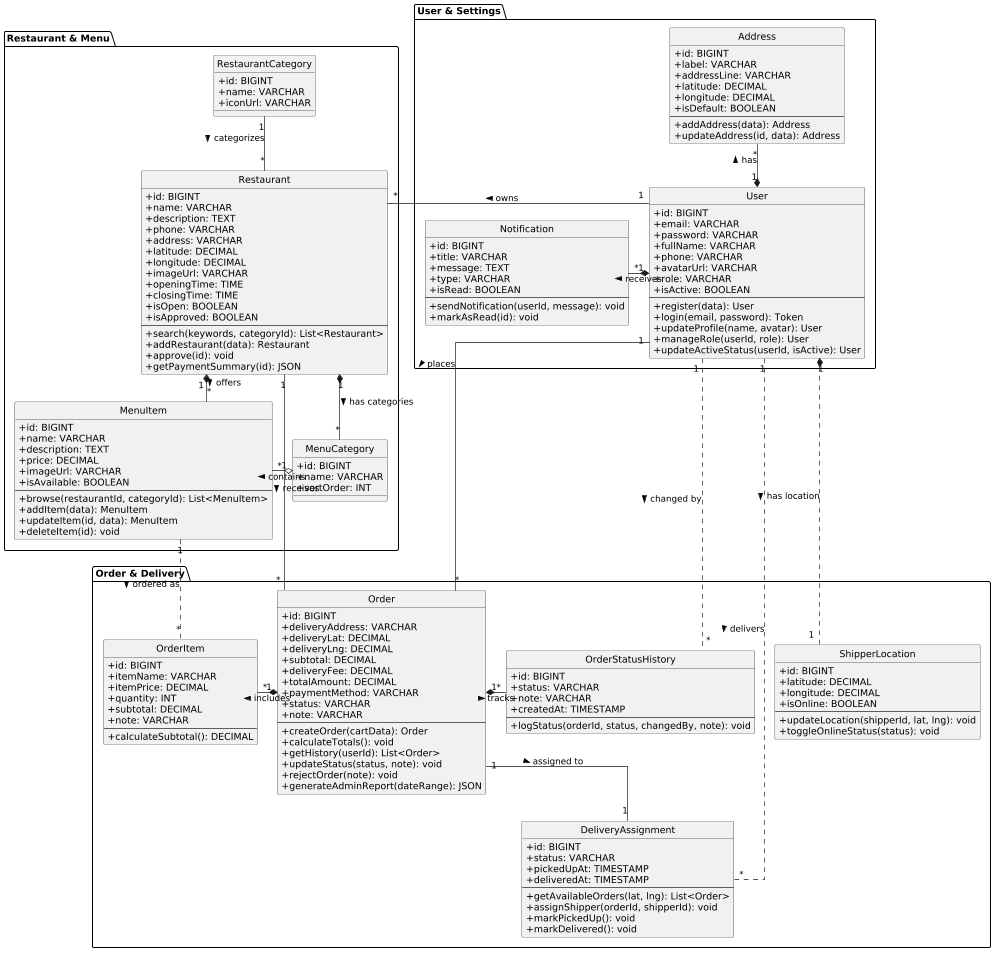

The diagram above was rendered by PlantUML. Its source (embedded in the PNG):
@startuml
' Giới hạn bề ngang để không bị tràn khổ giấy (khoảng A4)
scale max 1000 width

' Bật chế độ đường vuông góc
skinparam linetype ortho 

' Ép khoảng cách các khối sát lại với nhau
skinparam nodesep 30
skinparam ranksep 40

skinparam classAttributeIconSize 0
skinparam shadowing false
hide circle

package "User & Settings" {
    class User {
        + id: BIGINT
        + email: VARCHAR
        + password: VARCHAR
        + fullName: VARCHAR
        + phone: VARCHAR
        + avatarUrl: VARCHAR
        + role: VARCHAR
        + isActive: BOOLEAN
        --
        + register(data): User
        + login(email, password): Token
        + updateProfile(name, avatar): User
        + manageRole(userId, role): User
        + updateActiveStatus(userId, isActive): User
    }
    class Address {
        + id: BIGINT
        + label: VARCHAR
        + addressLine: VARCHAR
        + latitude: DECIMAL
        + longitude: DECIMAL
        + isDefault: BOOLEAN
        --
        + addAddress(data): Address
        + updateAddress(id, data): Address
    }
    class Notification {
        + id: BIGINT
        + title: VARCHAR
        + message: TEXT
        + type: VARCHAR
        + isRead: BOOLEAN
        --
        + sendNotification(userId, message): void
        + markAsRead(id): void
    }
}

package "Restaurant & Menu" {
    class RestaurantCategory {
        + id: BIGINT
        + name: VARCHAR
        + iconUrl: VARCHAR
    }
    class Restaurant {
        + id: BIGINT
        + name: VARCHAR
        + description: TEXT
        + phone: VARCHAR
        + address: VARCHAR
        + latitude: DECIMAL
        + longitude: DECIMAL
        + imageUrl: VARCHAR
        + openingTime: TIME
        + closingTime: TIME
        + isOpen: BOOLEAN
        + isApproved: BOOLEAN
        --
        + search(keywords, categoryId): List<Restaurant>
        + addRestaurant(data): Restaurant
        + approve(id): void
        + getPaymentSummary(id): JSON
    }
    class MenuCategory {
        + id: BIGINT
        + name: VARCHAR
        + sortOrder: INT
    }
    class MenuItem {
        + id: BIGINT
        + name: VARCHAR
        + description: TEXT
        + price: DECIMAL
        + imageUrl: VARCHAR
        + isAvailable: BOOLEAN
        --
        + browse(restaurantId, categoryId): List<MenuItem>
        + addItem(data): MenuItem
        + updateItem(id, data): MenuItem
        + deleteItem(id): void
    }
}

package "Order & Delivery" {
    class Order {
        + id: BIGINT
        + deliveryAddress: VARCHAR
        + deliveryLat: DECIMAL
        + deliveryLng: DECIMAL
        + subtotal: DECIMAL
        + deliveryFee: DECIMAL
        + totalAmount: DECIMAL
        + paymentMethod: VARCHAR
        + status: VARCHAR
        + note: VARCHAR
        --
        + createOrder(cartData): Order
        + calculateTotals(): void
        + getHistory(userId): List<Order>
        + updateStatus(status, note): void
        + rejectOrder(note): void
        + generateAdminReport(dateRange): JSON
    }
    class OrderItem {
        + id: BIGINT
        + itemName: VARCHAR
        + itemPrice: DECIMAL
        + quantity: INT
        + subtotal: DECIMAL
        + note: VARCHAR
        --
        + calculateSubtotal(): DECIMAL
    }
    class OrderStatusHistory {
        + id: BIGINT
        + status: VARCHAR
        + note: VARCHAR
        + createdAt: TIMESTAMP
        --
        + logStatus(orderId, status, changedBy, note): void
    }
    class DeliveryAssignment {
        + id: BIGINT
        + status: VARCHAR
        + pickedUpAt: TIMESTAMP
        + deliveredAt: TIMESTAMP
        --
        + getAvailableOrders(lat, lng): List<Order>
        + assignShipper(orderId, shipperId): void
        + markPickedUp(): void
        + markDelivered(): void
    }
    class ShipperLocation {
        + id: BIGINT
        + latitude: DECIMAL
        + longitude: DECIMAL
        + isOnline: BOOLEAN
        --
        + updateLocation(shipperId, lat, lng): void
        + toggleOnlineStatus(status): void
    }
}

' === ÉP HƯỚNG MŨI TÊN ĐỂ TỐI ƯU LAYOUT ===
' Đẩy các bảng phụ của User sang ngang/lên trên để nhường không gian bên dưới
User "1" *-left- "*" Notification : receives >
User "1" *-up- "*" Address : has >

' Trục ngang chính: User -> Restaurant -> Menu
User "1" -right- "*" Restaurant : owns >
RestaurantCategory "1" -down- "*" Restaurant : categorizes >
Restaurant "1" *-down- "*" MenuCategory : has categories >
Restaurant "1" *-right- "*" MenuItem : offers >
MenuCategory "1" o-right- "*" MenuItem : contains >

' Trục dọc chính: User & Restaurant cùng đổ xuống Order
User "1" -down- "*" Order : places >
Restaurant "1" -down- "*" Order : receives >

' Nhánh mở rộng của Order
Order "1" *-right- "*" OrderItem : includes >
Order "1" *-left- "*" OrderStatusHistory : tracks >

' Nhánh Giao hàng ở đáy
Order "1" -down- "1" DeliveryAssignment : assigned to >

' NÉT ĐỨT: Các mối quan hệ tham chiếu chéo (để tránh làm rối đường đi)
User "1" .. "*" OrderStatusHistory : changed by >
User "1" .. "*" DeliveryAssignment : delivers >
User "1" *.. "1" ShipperLocation : has location >
MenuItem "1" .. "*" OrderItem : ordered as >
@enduml